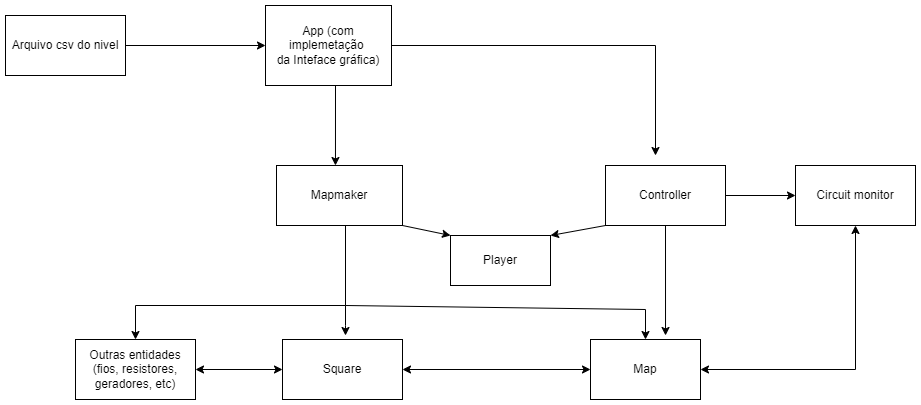

The diagram above was exported from draw.io. Its source (the exported page's mxGraphModel, read from the mxfile embedded in the PNG):
<mxGraphModel dx="1422" dy="762" grid="1" gridSize="10" guides="1" tooltips="1" connect="1" arrows="1" fold="1" page="1" pageScale="1" pageWidth="1169" pageHeight="827" background="none" math="0" shadow="0">
  <root>
    <mxCell id="0" />
    <mxCell id="1" parent="0" />
    <mxCell id="SzPkoG0ni43CkPRv3LsQ-7" style="edgeStyle=orthogonalEdgeStyle;rounded=0;orthogonalLoop=1;jettySize=auto;html=1;exitX=0.5;exitY=1;exitDx=0;exitDy=0;entryX=0.468;entryY=0;entryDx=0;entryDy=0;entryPerimeter=0;" parent="1" source="SzPkoG0ni43CkPRv3LsQ-1" target="SzPkoG0ni43CkPRv3LsQ-8" edge="1">
      <mxGeometry relative="1" as="geometry">
        <mxPoint x="470" y="230" as="targetPoint" />
        <Array as="points">
          <mxPoint x="470" y="160" />
        </Array>
      </mxGeometry>
    </mxCell>
    <mxCell id="SzPkoG0ni43CkPRv3LsQ-126" style="edgeStyle=orthogonalEdgeStyle;rounded=0;orthogonalLoop=1;jettySize=auto;html=1;exitX=1;exitY=0.5;exitDx=0;exitDy=0;" parent="1" source="SzPkoG0ni43CkPRv3LsQ-1" edge="1">
      <mxGeometry relative="1" as="geometry">
        <mxPoint x="790" y="230" as="targetPoint" />
        <Array as="points">
          <mxPoint x="790" y="120" />
          <mxPoint x="790" y="230" />
        </Array>
      </mxGeometry>
    </mxCell>
    <mxCell id="SzPkoG0ni43CkPRv3LsQ-1" value="App (com implemetação&amp;nbsp;&lt;br&gt;da Inteface gráfica)" style="rounded=0;whiteSpace=wrap;html=1;" parent="1" vertex="1">
      <mxGeometry x="400" y="80" width="126" height="80" as="geometry" />
    </mxCell>
    <mxCell id="SzPkoG0ni43CkPRv3LsQ-119" style="edgeStyle=orthogonalEdgeStyle;rounded=0;orthogonalLoop=1;jettySize=auto;html=1;" parent="1" source="SzPkoG0ni43CkPRv3LsQ-4" edge="1">
      <mxGeometry relative="1" as="geometry">
        <mxPoint x="400" y="120" as="targetPoint" />
      </mxGeometry>
    </mxCell>
    <mxCell id="SzPkoG0ni43CkPRv3LsQ-4" value="Arquivo csv do nivel" style="rounded=0;whiteSpace=wrap;html=1;" parent="1" vertex="1">
      <mxGeometry x="140" y="90" width="120" height="60" as="geometry" />
    </mxCell>
    <mxCell id="SzPkoG0ni43CkPRv3LsQ-19" style="edgeStyle=orthogonalEdgeStyle;rounded=0;orthogonalLoop=1;jettySize=auto;html=1;" parent="1" source="SzPkoG0ni43CkPRv3LsQ-8" target="SzPkoG0ni43CkPRv3LsQ-13" edge="1">
      <mxGeometry relative="1" as="geometry">
        <Array as="points">
          <mxPoint x="480" y="380" />
          <mxPoint x="270" y="380" />
        </Array>
      </mxGeometry>
    </mxCell>
    <mxCell id="SzPkoG0ni43CkPRv3LsQ-8" value="Mapmaker" style="rounded=0;whiteSpace=wrap;html=1;" parent="1" vertex="1">
      <mxGeometry x="411" y="240" width="126" height="60" as="geometry" />
    </mxCell>
    <mxCell id="SzPkoG0ni43CkPRv3LsQ-13" value="Outras entidades (fios, resistores, geradores, etc)" style="rounded=0;whiteSpace=wrap;html=1;" parent="1" vertex="1">
      <mxGeometry x="210" y="414" width="120" height="60" as="geometry" />
    </mxCell>
    <mxCell id="SzPkoG0ni43CkPRv3LsQ-117" style="edgeStyle=orthogonalEdgeStyle;rounded=0;orthogonalLoop=1;jettySize=auto;html=1;entryX=0;entryY=0.5;entryDx=0;entryDy=0;" parent="1" source="SzPkoG0ni43CkPRv3LsQ-15" target="SzPkoG0ni43CkPRv3LsQ-113" edge="1">
      <mxGeometry relative="1" as="geometry" />
    </mxCell>
    <mxCell id="jE0Ru6ezWvSJepTFTjaD-1" style="edgeStyle=orthogonalEdgeStyle;rounded=0;orthogonalLoop=1;jettySize=auto;html=1;exitX=0.5;exitY=1;exitDx=0;exitDy=0;entryX=0.682;entryY=-0.067;entryDx=0;entryDy=0;entryPerimeter=0;" edge="1" parent="1" source="SzPkoG0ni43CkPRv3LsQ-15" target="SzPkoG0ni43CkPRv3LsQ-30">
      <mxGeometry relative="1" as="geometry" />
    </mxCell>
    <mxCell id="SzPkoG0ni43CkPRv3LsQ-15" value="Controller" style="rounded=0;whiteSpace=wrap;html=1;" parent="1" vertex="1">
      <mxGeometry x="740" y="240" width="120" height="60" as="geometry" />
    </mxCell>
    <mxCell id="SzPkoG0ni43CkPRv3LsQ-25" value="Square" style="rounded=0;whiteSpace=wrap;html=1;" parent="1" vertex="1">
      <mxGeometry x="417" y="414" width="120" height="60" as="geometry" />
    </mxCell>
    <mxCell id="SzPkoG0ni43CkPRv3LsQ-30" value="Map" style="rounded=0;whiteSpace=wrap;html=1;" parent="1" vertex="1">
      <mxGeometry x="725" y="414" width="110" height="60" as="geometry" />
    </mxCell>
    <mxCell id="SzPkoG0ni43CkPRv3LsQ-32" value="" style="endArrow=classic;startArrow=classic;html=1;rounded=0;exitX=1;exitY=0.5;exitDx=0;exitDy=0;exitPerimeter=0;" parent="1" source="SzPkoG0ni43CkPRv3LsQ-13" target="SzPkoG0ni43CkPRv3LsQ-25" edge="1">
      <mxGeometry width="50" height="50" relative="1" as="geometry">
        <mxPoint x="340" y="430" as="sourcePoint" />
        <mxPoint x="440" y="370" as="targetPoint" />
      </mxGeometry>
    </mxCell>
    <mxCell id="SzPkoG0ni43CkPRv3LsQ-113" value="Circuit monitor" style="rounded=0;whiteSpace=wrap;html=1;" parent="1" vertex="1">
      <mxGeometry x="930" y="240" width="120" height="60" as="geometry" />
    </mxCell>
    <mxCell id="SzPkoG0ni43CkPRv3LsQ-116" value="" style="endArrow=classic;startArrow=classic;html=1;rounded=0;exitX=1;exitY=0.5;exitDx=0;exitDy=0;entryX=0.5;entryY=1;entryDx=0;entryDy=0;entryPerimeter=0;" parent="1" source="SzPkoG0ni43CkPRv3LsQ-30" target="SzPkoG0ni43CkPRv3LsQ-113" edge="1">
      <mxGeometry width="50" height="50" relative="1" as="geometry">
        <mxPoint x="840" y="430" as="sourcePoint" />
        <mxPoint x="960" y="310" as="targetPoint" />
        <Array as="points">
          <mxPoint x="990" y="444" />
        </Array>
      </mxGeometry>
    </mxCell>
    <mxCell id="SzPkoG0ni43CkPRv3LsQ-120" value="" style="endArrow=classic;html=1;rounded=0;exitX=1;exitY=1;exitDx=0;exitDy=0;entryX=0;entryY=0;entryDx=0;entryDy=0;" parent="1" source="SzPkoG0ni43CkPRv3LsQ-8" target="SzPkoG0ni43CkPRv3LsQ-128" edge="1">
      <mxGeometry width="50" height="50" relative="1" as="geometry">
        <mxPoint x="580" y="300" as="sourcePoint" />
        <mxPoint x="570" y="320" as="targetPoint" />
      </mxGeometry>
    </mxCell>
    <mxCell id="SzPkoG0ni43CkPRv3LsQ-124" value="" style="endArrow=classic;startArrow=classic;html=1;rounded=0;entryX=0;entryY=0.5;entryDx=0;entryDy=0;exitX=1;exitY=0.5;exitDx=0;exitDy=0;" parent="1" source="SzPkoG0ni43CkPRv3LsQ-25" target="SzPkoG0ni43CkPRv3LsQ-30" edge="1">
      <mxGeometry width="50" height="50" relative="1" as="geometry">
        <mxPoint x="540" y="430" as="sourcePoint" />
        <mxPoint x="700" y="429.5" as="targetPoint" />
      </mxGeometry>
    </mxCell>
    <mxCell id="SzPkoG0ni43CkPRv3LsQ-127" value="" style="endArrow=classic;html=1;rounded=0;exitX=0;exitY=1;exitDx=0;exitDy=0;entryX=1;entryY=0;entryDx=0;entryDy=0;" parent="1" source="SzPkoG0ni43CkPRv3LsQ-15" target="SzPkoG0ni43CkPRv3LsQ-128" edge="1">
      <mxGeometry width="50" height="50" relative="1" as="geometry">
        <mxPoint x="660" y="280" as="sourcePoint" />
        <mxPoint x="660" y="320" as="targetPoint" />
        <Array as="points" />
      </mxGeometry>
    </mxCell>
    <mxCell id="SzPkoG0ni43CkPRv3LsQ-128" value="Player" style="rounded=0;whiteSpace=wrap;html=1;" parent="1" vertex="1">
      <mxGeometry x="585" y="310" width="100" height="50" as="geometry" />
    </mxCell>
    <mxCell id="l-T1vWZPodrIt6_aKHQ8-2" value="" style="endArrow=classic;html=1;rounded=0;" parent="1" edge="1">
      <mxGeometry width="50" height="50" relative="1" as="geometry">
        <mxPoint x="480" y="380" as="sourcePoint" />
        <mxPoint x="780" y="414" as="targetPoint" />
        <Array as="points">
          <mxPoint x="780" y="384" />
        </Array>
      </mxGeometry>
    </mxCell>
    <mxCell id="l-T1vWZPodrIt6_aKHQ8-3" value="" style="endArrow=classic;html=1;rounded=0;" parent="1" edge="1">
      <mxGeometry width="50" height="50" relative="1" as="geometry">
        <mxPoint x="480" y="380" as="sourcePoint" />
        <mxPoint x="480" y="410" as="targetPoint" />
        <Array as="points">
          <mxPoint x="480" y="400" />
        </Array>
      </mxGeometry>
    </mxCell>
  </root>
</mxGraphModel>